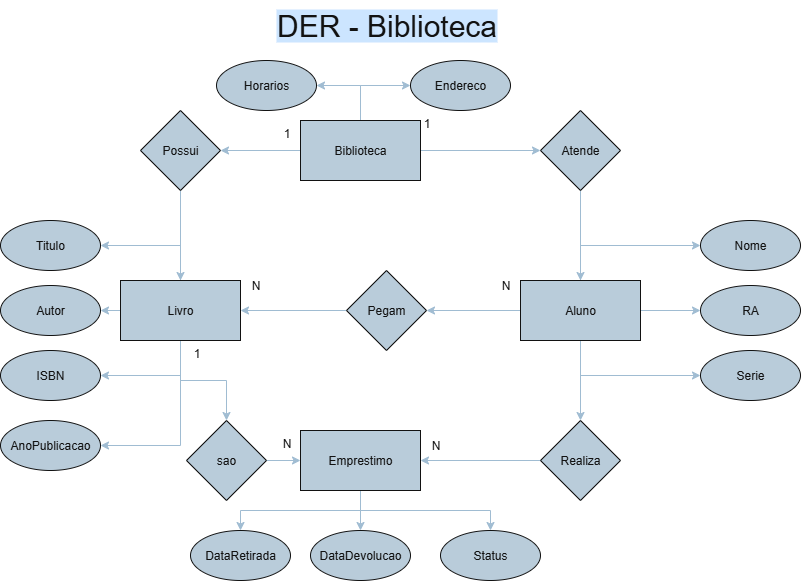

The diagram above was exported from draw.io. Its source (the exported page's mxGraphModel, read from the mxfile embedded in the PNG):
<mxGraphModel dx="1042" dy="608" grid="1" gridSize="10" guides="1" tooltips="1" connect="1" arrows="1" fold="1" page="1" pageScale="1" pageWidth="827" pageHeight="1169" background="light-dark(#FFFFFF,#FFFFFF)" math="0" shadow="0">
  <root>
    <mxCell id="0" />
    <mxCell id="1" parent="0" />
    <mxCell id="1STJQorZl1iCJ6QGuYnB-1" value="&lt;font style=&quot;font-size: 30px; background-color: light-dark(rgb(255, 255, 255), rgb(204, 229, 255));&quot;&gt;DER - Biblioteca&lt;/font&gt;" style="text;html=1;align=center;verticalAlign=middle;resizable=0;points=[];autosize=1;strokeColor=none;fillColor=none;fontColor=#FFFFFF;labelBackgroundColor=none;" parent="1" vertex="1">
      <mxGeometry x="280" y="30" width="240" height="50" as="geometry" />
    </mxCell>
    <mxCell id="1STJQorZl1iCJ6QGuYnB-15" style="edgeStyle=orthogonalEdgeStyle;rounded=0;orthogonalLoop=1;jettySize=auto;html=1;exitX=0;exitY=0.5;exitDx=0;exitDy=0;entryX=1;entryY=0.5;entryDx=0;entryDy=0;strokeColor=#23445D;labelBackgroundColor=none;fontColor=default;" parent="1" source="1STJQorZl1iCJ6QGuYnB-2" target="1STJQorZl1iCJ6QGuYnB-7" edge="1">
      <mxGeometry relative="1" as="geometry" />
    </mxCell>
    <mxCell id="1STJQorZl1iCJ6QGuYnB-16" style="edgeStyle=orthogonalEdgeStyle;rounded=0;orthogonalLoop=1;jettySize=auto;html=1;exitX=0.5;exitY=0;exitDx=0;exitDy=0;entryX=1;entryY=0.5;entryDx=0;entryDy=0;strokeColor=#23445D;labelBackgroundColor=none;fontColor=default;" parent="1" source="1STJQorZl1iCJ6QGuYnB-2" target="1STJQorZl1iCJ6QGuYnB-5" edge="1">
      <mxGeometry relative="1" as="geometry" />
    </mxCell>
    <mxCell id="1STJQorZl1iCJ6QGuYnB-17" style="edgeStyle=orthogonalEdgeStyle;rounded=0;orthogonalLoop=1;jettySize=auto;html=1;exitX=0.5;exitY=1;exitDx=0;exitDy=0;entryX=1;entryY=0.5;entryDx=0;entryDy=0;strokeColor=#23445D;labelBackgroundColor=none;fontColor=default;" parent="1" source="1STJQorZl1iCJ6QGuYnB-2" target="1STJQorZl1iCJ6QGuYnB-6" edge="1">
      <mxGeometry relative="1" as="geometry" />
    </mxCell>
    <mxCell id="1STJQorZl1iCJ6QGuYnB-18" style="edgeStyle=orthogonalEdgeStyle;rounded=0;orthogonalLoop=1;jettySize=auto;html=1;exitX=0.5;exitY=1;exitDx=0;exitDy=0;entryX=1;entryY=0.5;entryDx=0;entryDy=0;strokeColor=#23445D;labelBackgroundColor=none;fontColor=default;" parent="1" source="1STJQorZl1iCJ6QGuYnB-2" target="1STJQorZl1iCJ6QGuYnB-14" edge="1">
      <mxGeometry relative="1" as="geometry" />
    </mxCell>
    <mxCell id="mMBzpjsxme8K32weRGLa-14" style="edgeStyle=orthogonalEdgeStyle;rounded=0;orthogonalLoop=1;jettySize=auto;html=1;exitX=0.5;exitY=1;exitDx=0;exitDy=0;strokeColor=#23445D;labelBackgroundColor=none;fontColor=default;" parent="1" source="1STJQorZl1iCJ6QGuYnB-2" target="mMBzpjsxme8K32weRGLa-13" edge="1">
      <mxGeometry relative="1" as="geometry" />
    </mxCell>
    <mxCell id="1STJQorZl1iCJ6QGuYnB-2" value="Livro" style="whiteSpace=wrap;html=1;strokeColor=#FFFFFF;fontColor=#FFFFFF;fillColor=#182E3E;labelBackgroundColor=none;" parent="1" vertex="1">
      <mxGeometry x="134" y="310" width="120" height="60" as="geometry" />
    </mxCell>
    <mxCell id="1STJQorZl1iCJ6QGuYnB-19" style="edgeStyle=orthogonalEdgeStyle;rounded=0;orthogonalLoop=1;jettySize=auto;html=1;exitX=0.5;exitY=1;exitDx=0;exitDy=0;entryX=0.5;entryY=0;entryDx=0;entryDy=0;strokeColor=#23445D;labelBackgroundColor=none;fontColor=default;" parent="1" source="1STJQorZl1iCJ6QGuYnB-3" target="1STJQorZl1iCJ6QGuYnB-12" edge="1">
      <mxGeometry relative="1" as="geometry" />
    </mxCell>
    <mxCell id="1STJQorZl1iCJ6QGuYnB-20" style="edgeStyle=orthogonalEdgeStyle;rounded=0;orthogonalLoop=1;jettySize=auto;html=1;exitX=0.5;exitY=1;exitDx=0;exitDy=0;entryX=0.5;entryY=0;entryDx=0;entryDy=0;strokeColor=#23445D;labelBackgroundColor=none;fontColor=default;" parent="1" source="1STJQorZl1iCJ6QGuYnB-3" target="1STJQorZl1iCJ6QGuYnB-11" edge="1">
      <mxGeometry relative="1" as="geometry" />
    </mxCell>
    <mxCell id="1STJQorZl1iCJ6QGuYnB-21" style="edgeStyle=orthogonalEdgeStyle;rounded=0;orthogonalLoop=1;jettySize=auto;html=1;exitX=0.5;exitY=1;exitDx=0;exitDy=0;entryX=0.5;entryY=0;entryDx=0;entryDy=0;strokeColor=#23445D;labelBackgroundColor=none;fontColor=default;" parent="1" source="1STJQorZl1iCJ6QGuYnB-3" target="1STJQorZl1iCJ6QGuYnB-13" edge="1">
      <mxGeometry relative="1" as="geometry" />
    </mxCell>
    <mxCell id="1STJQorZl1iCJ6QGuYnB-3" value="Emprestimo" style="whiteSpace=wrap;html=1;strokeColor=#FFFFFF;fontColor=#FFFFFF;fillColor=#182E3E;labelBackgroundColor=none;" parent="1" vertex="1">
      <mxGeometry x="314" y="460" width="120" height="60" as="geometry" />
    </mxCell>
    <mxCell id="1STJQorZl1iCJ6QGuYnB-22" style="edgeStyle=orthogonalEdgeStyle;rounded=0;orthogonalLoop=1;jettySize=auto;html=1;exitX=1;exitY=0.5;exitDx=0;exitDy=0;strokeColor=#23445D;labelBackgroundColor=none;fontColor=default;" parent="1" source="1STJQorZl1iCJ6QGuYnB-4" target="1STJQorZl1iCJ6QGuYnB-9" edge="1">
      <mxGeometry relative="1" as="geometry" />
    </mxCell>
    <mxCell id="1STJQorZl1iCJ6QGuYnB-24" style="edgeStyle=orthogonalEdgeStyle;rounded=0;orthogonalLoop=1;jettySize=auto;html=1;exitX=0.5;exitY=0;exitDx=0;exitDy=0;entryX=0;entryY=0.5;entryDx=0;entryDy=0;strokeColor=#23445D;labelBackgroundColor=none;fontColor=default;" parent="1" source="1STJQorZl1iCJ6QGuYnB-4" target="1STJQorZl1iCJ6QGuYnB-8" edge="1">
      <mxGeometry relative="1" as="geometry" />
    </mxCell>
    <mxCell id="1STJQorZl1iCJ6QGuYnB-25" style="edgeStyle=orthogonalEdgeStyle;rounded=0;orthogonalLoop=1;jettySize=auto;html=1;exitX=0.5;exitY=1;exitDx=0;exitDy=0;entryX=0;entryY=0.5;entryDx=0;entryDy=0;strokeColor=#23445D;labelBackgroundColor=none;fontColor=default;" parent="1" source="1STJQorZl1iCJ6QGuYnB-4" target="1STJQorZl1iCJ6QGuYnB-10" edge="1">
      <mxGeometry relative="1" as="geometry" />
    </mxCell>
    <mxCell id="mMBzpjsxme8K32weRGLa-3" style="edgeStyle=orthogonalEdgeStyle;rounded=0;orthogonalLoop=1;jettySize=auto;html=1;exitX=0.5;exitY=1;exitDx=0;exitDy=0;entryX=0.5;entryY=0;entryDx=0;entryDy=0;strokeColor=#23445D;labelBackgroundColor=none;fontColor=default;" parent="1" source="1STJQorZl1iCJ6QGuYnB-4" target="mMBzpjsxme8K32weRGLa-2" edge="1">
      <mxGeometry relative="1" as="geometry" />
    </mxCell>
    <mxCell id="mMBzpjsxme8K32weRGLa-6" style="edgeStyle=orthogonalEdgeStyle;rounded=0;orthogonalLoop=1;jettySize=auto;html=1;exitX=0;exitY=0.5;exitDx=0;exitDy=0;entryX=1;entryY=0.5;entryDx=0;entryDy=0;strokeColor=#23445D;labelBackgroundColor=none;fontColor=default;" parent="1" source="1STJQorZl1iCJ6QGuYnB-4" target="mMBzpjsxme8K32weRGLa-5" edge="1">
      <mxGeometry relative="1" as="geometry" />
    </mxCell>
    <mxCell id="1STJQorZl1iCJ6QGuYnB-4" value="Aluno" style="whiteSpace=wrap;html=1;strokeColor=#FFFFFF;fontColor=#FFFFFF;fillColor=#182E3E;labelBackgroundColor=none;" parent="1" vertex="1">
      <mxGeometry x="534" y="310" width="120" height="60" as="geometry" />
    </mxCell>
    <mxCell id="1STJQorZl1iCJ6QGuYnB-5" value="Titulo" style="ellipse;whiteSpace=wrap;html=1;strokeColor=#FFFFFF;fontColor=#FFFFFF;fillColor=#182E3E;labelBackgroundColor=none;" parent="1" vertex="1">
      <mxGeometry x="14" y="250" width="100" height="50" as="geometry" />
    </mxCell>
    <mxCell id="1STJQorZl1iCJ6QGuYnB-6" value="ISBN" style="ellipse;whiteSpace=wrap;html=1;strokeColor=#FFFFFF;fontColor=#FFFFFF;fillColor=#182E3E;labelBackgroundColor=none;" parent="1" vertex="1">
      <mxGeometry x="14" y="380" width="100" height="50" as="geometry" />
    </mxCell>
    <mxCell id="1STJQorZl1iCJ6QGuYnB-7" value="Autor" style="ellipse;whiteSpace=wrap;html=1;strokeColor=#FFFFFF;fontColor=#FFFFFF;fillColor=#182E3E;labelBackgroundColor=none;" parent="1" vertex="1">
      <mxGeometry x="14" y="315" width="100" height="50" as="geometry" />
    </mxCell>
    <mxCell id="1STJQorZl1iCJ6QGuYnB-8" value="Nome" style="ellipse;whiteSpace=wrap;html=1;strokeColor=#FFFFFF;fontColor=#FFFFFF;fillColor=#182E3E;labelBackgroundColor=none;" parent="1" vertex="1">
      <mxGeometry x="714" y="250" width="100" height="50" as="geometry" />
    </mxCell>
    <mxCell id="1STJQorZl1iCJ6QGuYnB-9" value="RA" style="ellipse;whiteSpace=wrap;html=1;strokeColor=#FFFFFF;fontColor=#FFFFFF;fillColor=#182E3E;labelBackgroundColor=none;" parent="1" vertex="1">
      <mxGeometry x="714" y="315" width="100" height="50" as="geometry" />
    </mxCell>
    <mxCell id="1STJQorZl1iCJ6QGuYnB-10" value="Serie" style="ellipse;whiteSpace=wrap;html=1;strokeColor=#FFFFFF;fontColor=#FFFFFF;fillColor=#182E3E;labelBackgroundColor=none;" parent="1" vertex="1">
      <mxGeometry x="714" y="380" width="100" height="50" as="geometry" />
    </mxCell>
    <mxCell id="1STJQorZl1iCJ6QGuYnB-11" value="DataRetirada" style="ellipse;whiteSpace=wrap;html=1;strokeColor=#FFFFFF;fontColor=#FFFFFF;fillColor=#182E3E;labelBackgroundColor=none;" parent="1" vertex="1">
      <mxGeometry x="204" y="560" width="100" height="50" as="geometry" />
    </mxCell>
    <mxCell id="1STJQorZl1iCJ6QGuYnB-12" value="DataDevolucao" style="ellipse;whiteSpace=wrap;html=1;strokeColor=#FFFFFF;fontColor=#FFFFFF;fillColor=#182E3E;labelBackgroundColor=none;" parent="1" vertex="1">
      <mxGeometry x="324" y="560" width="100" height="50" as="geometry" />
    </mxCell>
    <mxCell id="1STJQorZl1iCJ6QGuYnB-13" value="Status" style="ellipse;whiteSpace=wrap;html=1;strokeColor=#FFFFFF;fontColor=#FFFFFF;fillColor=#182E3E;labelBackgroundColor=none;" parent="1" vertex="1">
      <mxGeometry x="454" y="560" width="100" height="50" as="geometry" />
    </mxCell>
    <mxCell id="1STJQorZl1iCJ6QGuYnB-14" value="AnoPublicacao" style="ellipse;whiteSpace=wrap;html=1;strokeColor=#FFFFFF;fontColor=#FFFFFF;fillColor=#182E3E;labelBackgroundColor=none;" parent="1" vertex="1">
      <mxGeometry x="14" y="450" width="100" height="50" as="geometry" />
    </mxCell>
    <mxCell id="1STJQorZl1iCJ6QGuYnB-29" style="edgeStyle=orthogonalEdgeStyle;rounded=0;orthogonalLoop=1;jettySize=auto;html=1;exitX=0.5;exitY=0;exitDx=0;exitDy=0;entryX=1;entryY=0.5;entryDx=0;entryDy=0;strokeColor=#23445D;labelBackgroundColor=none;fontColor=default;" parent="1" source="1STJQorZl1iCJ6QGuYnB-26" target="1STJQorZl1iCJ6QGuYnB-27" edge="1">
      <mxGeometry relative="1" as="geometry" />
    </mxCell>
    <mxCell id="1STJQorZl1iCJ6QGuYnB-30" style="edgeStyle=orthogonalEdgeStyle;rounded=0;orthogonalLoop=1;jettySize=auto;html=1;exitX=0.5;exitY=0;exitDx=0;exitDy=0;entryX=0;entryY=0.5;entryDx=0;entryDy=0;strokeColor=#23445D;labelBackgroundColor=none;fontColor=default;" parent="1" source="1STJQorZl1iCJ6QGuYnB-26" target="1STJQorZl1iCJ6QGuYnB-28" edge="1">
      <mxGeometry relative="1" as="geometry" />
    </mxCell>
    <mxCell id="1STJQorZl1iCJ6QGuYnB-33" style="edgeStyle=orthogonalEdgeStyle;rounded=0;orthogonalLoop=1;jettySize=auto;html=1;exitX=0;exitY=0.5;exitDx=0;exitDy=0;entryX=1;entryY=0.5;entryDx=0;entryDy=0;strokeColor=#23445D;labelBackgroundColor=none;fontColor=default;" parent="1" source="1STJQorZl1iCJ6QGuYnB-26" target="1STJQorZl1iCJ6QGuYnB-31" edge="1">
      <mxGeometry relative="1" as="geometry" />
    </mxCell>
    <mxCell id="aXSN8Ld7X1tW8fFX6n83-2" style="edgeStyle=orthogonalEdgeStyle;rounded=0;orthogonalLoop=1;jettySize=auto;html=1;exitX=1;exitY=0.5;exitDx=0;exitDy=0;entryX=0;entryY=0.5;entryDx=0;entryDy=0;strokeColor=#23445D;labelBackgroundColor=none;fontColor=default;" parent="1" source="1STJQorZl1iCJ6QGuYnB-26" target="aXSN8Ld7X1tW8fFX6n83-1" edge="1">
      <mxGeometry relative="1" as="geometry" />
    </mxCell>
    <mxCell id="1STJQorZl1iCJ6QGuYnB-26" value="Biblioteca" style="whiteSpace=wrap;html=1;strokeColor=#FFFFFF;fontColor=#FFFFFF;fillColor=#182E3E;labelBackgroundColor=none;" parent="1" vertex="1">
      <mxGeometry x="314" y="150" width="120" height="60" as="geometry" />
    </mxCell>
    <mxCell id="1STJQorZl1iCJ6QGuYnB-27" value="Horarios" style="ellipse;whiteSpace=wrap;html=1;strokeColor=#FFFFFF;fontColor=#FFFFFF;fillColor=#182E3E;labelBackgroundColor=none;" parent="1" vertex="1">
      <mxGeometry x="230" y="90" width="100" height="50" as="geometry" />
    </mxCell>
    <mxCell id="1STJQorZl1iCJ6QGuYnB-28" value="Endereco" style="ellipse;whiteSpace=wrap;html=1;strokeColor=#FFFFFF;fontColor=#FFFFFF;fillColor=#182E3E;labelBackgroundColor=none;" parent="1" vertex="1">
      <mxGeometry x="424" y="90" width="100" height="50" as="geometry" />
    </mxCell>
    <mxCell id="1STJQorZl1iCJ6QGuYnB-34" style="edgeStyle=orthogonalEdgeStyle;rounded=0;orthogonalLoop=1;jettySize=auto;html=1;exitX=0.5;exitY=1;exitDx=0;exitDy=0;strokeColor=#23445D;labelBackgroundColor=none;fontColor=default;" parent="1" source="1STJQorZl1iCJ6QGuYnB-31" target="1STJQorZl1iCJ6QGuYnB-2" edge="1">
      <mxGeometry relative="1" as="geometry" />
    </mxCell>
    <mxCell id="1STJQorZl1iCJ6QGuYnB-31" value="Possui" style="rhombus;whiteSpace=wrap;html=1;strokeColor=#FFFFFF;fontColor=#FFFFFF;fillColor=#182E3E;labelBackgroundColor=none;" parent="1" vertex="1">
      <mxGeometry x="154" y="140" width="80" height="80" as="geometry" />
    </mxCell>
    <mxCell id="mMBzpjsxme8K32weRGLa-1" style="edgeStyle=orthogonalEdgeStyle;rounded=0;orthogonalLoop=1;jettySize=auto;html=1;exitX=0.5;exitY=1;exitDx=0;exitDy=0;strokeColor=#23445D;labelBackgroundColor=none;fontColor=default;" parent="1" source="aXSN8Ld7X1tW8fFX6n83-1" target="1STJQorZl1iCJ6QGuYnB-4" edge="1">
      <mxGeometry relative="1" as="geometry" />
    </mxCell>
    <mxCell id="aXSN8Ld7X1tW8fFX6n83-1" value="Atende" style="rhombus;whiteSpace=wrap;html=1;strokeColor=#FFFFFF;fontColor=#FFFFFF;fillColor=#182E3E;labelBackgroundColor=none;" parent="1" vertex="1">
      <mxGeometry x="554" y="140" width="80" height="80" as="geometry" />
    </mxCell>
    <mxCell id="mMBzpjsxme8K32weRGLa-4" style="edgeStyle=orthogonalEdgeStyle;rounded=0;orthogonalLoop=1;jettySize=auto;html=1;exitX=0;exitY=0.5;exitDx=0;exitDy=0;entryX=1;entryY=0.5;entryDx=0;entryDy=0;strokeColor=#23445D;labelBackgroundColor=none;fontColor=default;" parent="1" source="mMBzpjsxme8K32weRGLa-2" target="1STJQorZl1iCJ6QGuYnB-3" edge="1">
      <mxGeometry relative="1" as="geometry" />
    </mxCell>
    <mxCell id="mMBzpjsxme8K32weRGLa-2" value="Realiza" style="rhombus;whiteSpace=wrap;html=1;strokeColor=#FFFFFF;fontColor=#FFFFFF;fillColor=#182E3E;labelBackgroundColor=none;" parent="1" vertex="1">
      <mxGeometry x="554" y="450" width="80" height="80" as="geometry" />
    </mxCell>
    <mxCell id="mMBzpjsxme8K32weRGLa-7" style="edgeStyle=orthogonalEdgeStyle;rounded=0;orthogonalLoop=1;jettySize=auto;html=1;exitX=0;exitY=0.5;exitDx=0;exitDy=0;entryX=1;entryY=0.5;entryDx=0;entryDy=0;strokeColor=#23445D;labelBackgroundColor=none;fontColor=default;" parent="1" source="mMBzpjsxme8K32weRGLa-5" target="1STJQorZl1iCJ6QGuYnB-2" edge="1">
      <mxGeometry relative="1" as="geometry" />
    </mxCell>
    <mxCell id="mMBzpjsxme8K32weRGLa-5" value="Pegam" style="rhombus;whiteSpace=wrap;html=1;strokeColor=#FFFFFF;fontColor=#FFFFFF;fillColor=#182E3E;labelBackgroundColor=none;" parent="1" vertex="1">
      <mxGeometry x="360" y="300" width="80" height="80" as="geometry" />
    </mxCell>
    <mxCell id="mMBzpjsxme8K32weRGLa-8" value="1" style="text;html=1;align=center;verticalAlign=middle;resizable=0;points=[];autosize=1;strokeColor=none;fillColor=none;fontColor=#FFFFFF;labelBackgroundColor=none;" parent="1" vertex="1">
      <mxGeometry x="425" y="138" width="30" height="30" as="geometry" />
    </mxCell>
    <mxCell id="mMBzpjsxme8K32weRGLa-9" value="N" style="text;html=1;align=center;verticalAlign=middle;resizable=0;points=[];autosize=1;strokeColor=none;fillColor=none;fontColor=#FFFFFF;labelBackgroundColor=none;" parent="1" vertex="1">
      <mxGeometry x="504" y="300" width="30" height="30" as="geometry" />
    </mxCell>
    <mxCell id="mMBzpjsxme8K32weRGLa-10" value="N" style="text;html=1;align=center;verticalAlign=middle;resizable=0;points=[];autosize=1;strokeColor=none;fillColor=none;fontColor=#FFFFFF;labelBackgroundColor=none;" parent="1" vertex="1">
      <mxGeometry x="254" y="300" width="30" height="30" as="geometry" />
    </mxCell>
    <mxCell id="mMBzpjsxme8K32weRGLa-11" value="N" style="text;html=1;align=center;verticalAlign=middle;resizable=0;points=[];autosize=1;strokeColor=none;fillColor=none;fontColor=#FFFFFF;labelBackgroundColor=none;" parent="1" vertex="1">
      <mxGeometry x="434" y="460" width="30" height="30" as="geometry" />
    </mxCell>
    <mxCell id="mMBzpjsxme8K32weRGLa-15" style="edgeStyle=orthogonalEdgeStyle;rounded=0;orthogonalLoop=1;jettySize=auto;html=1;exitX=1;exitY=0.5;exitDx=0;exitDy=0;entryX=0;entryY=0.5;entryDx=0;entryDy=0;strokeColor=#23445D;labelBackgroundColor=none;fontColor=default;" parent="1" source="mMBzpjsxme8K32weRGLa-13" target="1STJQorZl1iCJ6QGuYnB-3" edge="1">
      <mxGeometry relative="1" as="geometry" />
    </mxCell>
    <mxCell id="mMBzpjsxme8K32weRGLa-13" value="sao" style="rhombus;whiteSpace=wrap;html=1;strokeColor=#FFFFFF;fontColor=#FFFFFF;fillColor=#182E3E;labelBackgroundColor=none;" parent="1" vertex="1">
      <mxGeometry x="200" y="450" width="80" height="80" as="geometry" />
    </mxCell>
    <mxCell id="vEsdGLobVjwxgKnljRrX-2" value="1" style="text;html=1;align=center;verticalAlign=middle;resizable=0;points=[];autosize=1;strokeColor=none;fillColor=none;fontColor=#FFFFFF;labelBackgroundColor=none;" parent="1" vertex="1">
      <mxGeometry x="195" y="368" width="30" height="30" as="geometry" />
    </mxCell>
    <mxCell id="vEsdGLobVjwxgKnljRrX-3" value="N" style="text;html=1;align=center;verticalAlign=middle;resizable=0;points=[];autosize=1;strokeColor=none;fillColor=none;fontColor=#FFFFFF;labelBackgroundColor=none;" parent="1" vertex="1">
      <mxGeometry x="285" y="458" width="30" height="30" as="geometry" />
    </mxCell>
    <mxCell id="vEsdGLobVjwxgKnljRrX-4" value="1" style="text;html=1;align=center;verticalAlign=middle;resizable=0;points=[];autosize=1;strokeColor=none;fillColor=none;fontColor=#FFFFFF;labelBackgroundColor=none;" parent="1" vertex="1">
      <mxGeometry x="285" y="148" width="30" height="30" as="geometry" />
    </mxCell>
  </root>
</mxGraphModel>